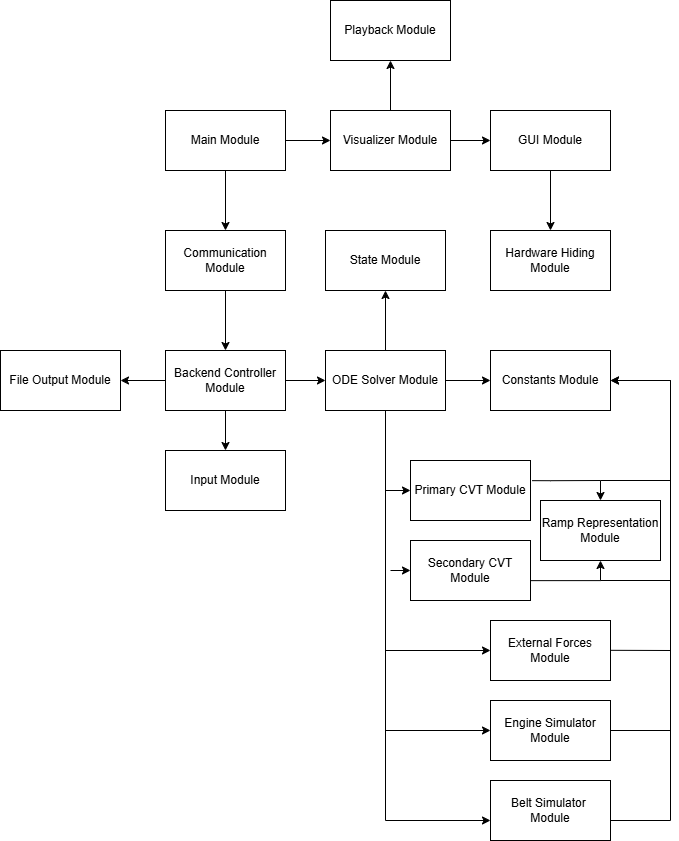

The diagram above was exported from draw.io. Its source (the exported page's mxGraphModel, read from the mxfile embedded in the PNG):
<mxGraphModel dx="1880" dy="882" grid="1" gridSize="10" guides="1" tooltips="1" connect="1" arrows="1" fold="1" page="1" pageScale="1" pageWidth="850" pageHeight="1100" math="0" shadow="0">
  <root>
    <mxCell id="0" />
    <mxCell id="1" parent="0" />
    <mxCell id="UuOGME-IIKkwFQBuL3NC-7" style="edgeStyle=orthogonalEdgeStyle;rounded=0;orthogonalLoop=1;jettySize=auto;html=1;entryX=0.5;entryY=0;entryDx=0;entryDy=0;" parent="1" source="RyQNaUCqHARCVHS1OKtU-1" target="UuOGME-IIKkwFQBuL3NC-1" edge="1">
      <mxGeometry relative="1" as="geometry">
        <mxPoint x="340" y="250" as="targetPoint" />
      </mxGeometry>
    </mxCell>
    <mxCell id="7I5WWt3WOMvoSgkUaCPr-1" style="edgeStyle=orthogonalEdgeStyle;rounded=0;orthogonalLoop=1;jettySize=auto;html=1;exitX=1;exitY=0.5;exitDx=0;exitDy=0;entryX=0;entryY=0.5;entryDx=0;entryDy=0;" parent="1" source="RyQNaUCqHARCVHS1OKtU-1" target="7I5WWt3WOMvoSgkUaCPr-2" edge="1">
      <mxGeometry relative="1" as="geometry">
        <mxPoint x="390" y="200" as="targetPoint" />
      </mxGeometry>
    </mxCell>
    <mxCell id="RyQNaUCqHARCVHS1OKtU-1" value="Main Module" style="whiteSpace=wrap;html=1;" parent="1" vertex="1">
      <mxGeometry x="275" y="140" width="120" height="60" as="geometry" />
    </mxCell>
    <mxCell id="UuOGME-IIKkwFQBuL3NC-5" style="edgeStyle=orthogonalEdgeStyle;rounded=0;orthogonalLoop=1;jettySize=auto;html=1;entryX=0.5;entryY=0;entryDx=0;entryDy=0;" parent="1" source="UuOGME-IIKkwFQBuL3NC-1" target="UuOGME-IIKkwFQBuL3NC-2" edge="1">
      <mxGeometry relative="1" as="geometry">
        <mxPoint x="330" y="390" as="targetPoint" />
      </mxGeometry>
    </mxCell>
    <mxCell id="UuOGME-IIKkwFQBuL3NC-1" value="Communication Module" style="whiteSpace=wrap;html=1;" parent="1" vertex="1">
      <mxGeometry x="275" y="260" width="120" height="60" as="geometry" />
    </mxCell>
    <mxCell id="UuOGME-IIKkwFQBuL3NC-6" style="edgeStyle=orthogonalEdgeStyle;rounded=0;orthogonalLoop=1;jettySize=auto;html=1;" parent="1" source="UuOGME-IIKkwFQBuL3NC-2" target="UuOGME-IIKkwFQBuL3NC-3" edge="1">
      <mxGeometry relative="1" as="geometry" />
    </mxCell>
    <mxCell id="UuOGME-IIKkwFQBuL3NC-21" style="edgeStyle=orthogonalEdgeStyle;rounded=0;orthogonalLoop=1;jettySize=auto;html=1;entryX=1;entryY=0.5;entryDx=0;entryDy=0;" parent="1" source="UuOGME-IIKkwFQBuL3NC-2" target="UuOGME-IIKkwFQBuL3NC-20" edge="1">
      <mxGeometry relative="1" as="geometry">
        <mxPoint x="185" y="390" as="targetPoint" />
      </mxGeometry>
    </mxCell>
    <mxCell id="Crtgum5Uhq8uMtyWVeVX-5" style="edgeStyle=orthogonalEdgeStyle;rounded=0;orthogonalLoop=1;jettySize=auto;html=1;exitX=1;exitY=0.5;exitDx=0;exitDy=0;entryX=0;entryY=0.5;entryDx=0;entryDy=0;" parent="1" source="UuOGME-IIKkwFQBuL3NC-2" target="UuOGME-IIKkwFQBuL3NC-8" edge="1">
      <mxGeometry relative="1" as="geometry" />
    </mxCell>
    <mxCell id="UuOGME-IIKkwFQBuL3NC-2" value="Backend Controller Module" style="whiteSpace=wrap;html=1;" parent="1" vertex="1">
      <mxGeometry x="275" y="380" width="120" height="60" as="geometry" />
    </mxCell>
    <mxCell id="UuOGME-IIKkwFQBuL3NC-3" value="Input Module" style="rounded=0;whiteSpace=wrap;html=1;" parent="1" vertex="1">
      <mxGeometry x="275" y="480" width="120" height="60" as="geometry" />
    </mxCell>
    <mxCell id="UuOGME-IIKkwFQBuL3NC-14" style="edgeStyle=orthogonalEdgeStyle;rounded=0;orthogonalLoop=1;jettySize=auto;html=1;entryX=0;entryY=0.5;entryDx=0;entryDy=0;" parent="1" source="UuOGME-IIKkwFQBuL3NC-8" target="UuOGME-IIKkwFQBuL3NC-12" edge="1">
      <mxGeometry relative="1" as="geometry">
        <mxPoint x="600" y="420" as="targetPoint" />
      </mxGeometry>
    </mxCell>
    <mxCell id="Crtgum5Uhq8uMtyWVeVX-6" value="" style="edgeStyle=orthogonalEdgeStyle;rounded=0;orthogonalLoop=1;jettySize=auto;html=1;entryX=0.5;entryY=1;entryDx=0;entryDy=0;" parent="1" source="UuOGME-IIKkwFQBuL3NC-8" target="UuOGME-IIKkwFQBuL3NC-15" edge="1">
      <mxGeometry relative="1" as="geometry" />
    </mxCell>
    <mxCell id="hCrpWqYK238lm5uyCozG-1" style="edgeStyle=orthogonalEdgeStyle;rounded=0;orthogonalLoop=1;jettySize=auto;html=1;entryX=0;entryY=0.5;entryDx=0;entryDy=0;" parent="1" source="UuOGME-IIKkwFQBuL3NC-8" target="UuOGME-IIKkwFQBuL3NC-24" edge="1">
      <mxGeometry relative="1" as="geometry">
        <Array as="points">
          <mxPoint x="495" y="760" />
        </Array>
      </mxGeometry>
    </mxCell>
    <mxCell id="hCrpWqYK238lm5uyCozG-2" style="edgeStyle=orthogonalEdgeStyle;rounded=0;orthogonalLoop=1;jettySize=auto;html=1;exitX=0.5;exitY=1;exitDx=0;exitDy=0;entryX=0;entryY=0.5;entryDx=0;entryDy=0;" parent="1" source="UuOGME-IIKkwFQBuL3NC-8" target="UuOGME-IIKkwFQBuL3NC-25" edge="1">
      <mxGeometry relative="1" as="geometry">
        <mxPoint x="495" y="600" as="targetPoint" />
      </mxGeometry>
    </mxCell>
    <mxCell id="hCrpWqYK238lm5uyCozG-3" style="edgeStyle=orthogonalEdgeStyle;rounded=0;orthogonalLoop=1;jettySize=auto;html=1;exitX=0.5;exitY=1;exitDx=0;exitDy=0;entryX=0;entryY=0.5;entryDx=0;entryDy=0;" parent="1" source="UuOGME-IIKkwFQBuL3NC-8" target="UuOGME-IIKkwFQBuL3NC-26" edge="1">
      <mxGeometry relative="1" as="geometry" />
    </mxCell>
    <mxCell id="UuOGME-IIKkwFQBuL3NC-8" value="ODE Solver Module" style="rounded=0;whiteSpace=wrap;html=1;" parent="1" vertex="1">
      <mxGeometry x="435" y="380" width="120" height="60" as="geometry" />
    </mxCell>
    <mxCell id="7I5WWt3WOMvoSgkUaCPr-5" style="edgeStyle=orthogonalEdgeStyle;rounded=0;orthogonalLoop=1;jettySize=auto;html=1;entryX=0.5;entryY=0;entryDx=0;entryDy=0;" parent="1" source="7I5WWt3WOMvoSgkUaCPr-4" target="7I5WWt3WOMvoSgkUaCPr-6" edge="1">
      <mxGeometry relative="1" as="geometry">
        <mxPoint x="690" y="170" as="targetPoint" />
      </mxGeometry>
    </mxCell>
    <mxCell id="UuOGME-IIKkwFQBuL3NC-23" style="edgeStyle=orthogonalEdgeStyle;rounded=0;orthogonalLoop=1;jettySize=auto;html=1;" parent="1" source="7I5WWt3WOMvoSgkUaCPr-2" target="UuOGME-IIKkwFQBuL3NC-22" edge="1">
      <mxGeometry relative="1" as="geometry" />
    </mxCell>
    <mxCell id="7I5WWt3WOMvoSgkUaCPr-2" value="Visualizer Module" style="whiteSpace=wrap;html=1;" parent="1" vertex="1">
      <mxGeometry x="440" y="140" width="120" height="60" as="geometry" />
    </mxCell>
    <mxCell id="7I5WWt3WOMvoSgkUaCPr-4" value="GUI Module" style="whiteSpace=wrap;html=1;" parent="1" vertex="1">
      <mxGeometry x="600" y="140" width="120" height="60" as="geometry" />
    </mxCell>
    <mxCell id="UuOGME-IIKkwFQBuL3NC-12" value="Constants Module" style="rounded=0;whiteSpace=wrap;html=1;" parent="1" vertex="1">
      <mxGeometry x="600" y="380" width="120" height="60" as="geometry" />
    </mxCell>
    <mxCell id="7I5WWt3WOMvoSgkUaCPr-6" value="Hardware Hiding Module" style="whiteSpace=wrap;html=1;" parent="1" vertex="1">
      <mxGeometry x="600" y="260" width="120" height="60" as="geometry" />
    </mxCell>
    <mxCell id="7I5WWt3WOMvoSgkUaCPr-3" style="edgeStyle=orthogonalEdgeStyle;rounded=0;orthogonalLoop=1;jettySize=auto;html=1;entryX=0;entryY=0.5;entryDx=0;entryDy=0;" parent="1" source="7I5WWt3WOMvoSgkUaCPr-2" target="7I5WWt3WOMvoSgkUaCPr-4" edge="1">
      <mxGeometry relative="1" as="geometry">
        <mxPoint x="520" y="190" as="targetPoint" />
        <Array as="points" />
      </mxGeometry>
    </mxCell>
    <mxCell id="UuOGME-IIKkwFQBuL3NC-15" value="State Module" style="rounded=0;whiteSpace=wrap;html=1;" parent="1" vertex="1">
      <mxGeometry x="435" y="260" width="120" height="60" as="geometry" />
    </mxCell>
    <mxCell id="UuOGME-IIKkwFQBuL3NC-20" value="File Output Module" style="whiteSpace=wrap;html=1;" parent="1" vertex="1">
      <mxGeometry x="110" y="380" width="120" height="60" as="geometry" />
    </mxCell>
    <mxCell id="UuOGME-IIKkwFQBuL3NC-22" value="Playback Module" style="rounded=0;whiteSpace=wrap;html=1;" parent="1" vertex="1">
      <mxGeometry x="440" y="30" width="120" height="60" as="geometry" />
    </mxCell>
    <mxCell id="y4fiwZbdD5ArWd37hx3V-2" style="edgeStyle=orthogonalEdgeStyle;rounded=0;orthogonalLoop=1;jettySize=auto;html=1;exitX=1.014;exitY=0.336;exitDx=0;exitDy=0;entryX=0.5;entryY=0;entryDx=0;entryDy=0;exitPerimeter=0;" parent="1" source="UuOGME-IIKkwFQBuL3NC-26" target="MDt_VDy71XXrYsYPYqsx-4" edge="1">
      <mxGeometry relative="1" as="geometry" />
    </mxCell>
    <mxCell id="UuOGME-IIKkwFQBuL3NC-26" value="Primary CVT Module" style="rounded=0;whiteSpace=wrap;html=1;" parent="1" vertex="1">
      <mxGeometry x="520" y="490" width="120" height="60" as="geometry" />
    </mxCell>
    <mxCell id="hCrpWqYK238lm5uyCozG-6" style="edgeStyle=orthogonalEdgeStyle;rounded=0;orthogonalLoop=1;jettySize=auto;html=1;exitX=1;exitY=0.5;exitDx=0;exitDy=0;" parent="1" source="UuOGME-IIKkwFQBuL3NC-24" edge="1">
      <mxGeometry relative="1" as="geometry">
        <Array as="points">
          <mxPoint x="780" y="760" />
          <mxPoint x="780" y="410" />
        </Array>
        <mxPoint x="760" y="760" as="sourcePoint" />
        <mxPoint x="720" y="410" as="targetPoint" />
      </mxGeometry>
    </mxCell>
    <mxCell id="UuOGME-IIKkwFQBuL3NC-24" value="Engine Simulator Module" style="rounded=0;whiteSpace=wrap;html=1;" parent="1" vertex="1">
      <mxGeometry x="600" y="730" width="120" height="60" as="geometry" />
    </mxCell>
    <mxCell id="UuOGME-IIKkwFQBuL3NC-25" value="External Forces Module" style="rounded=0;whiteSpace=wrap;html=1;" parent="1" vertex="1">
      <mxGeometry x="600" y="650" width="120" height="60" as="geometry" />
    </mxCell>
    <mxCell id="-i2FkbhCEl7bcNBRyrg7-3" style="edgeStyle=orthogonalEdgeStyle;rounded=0;orthogonalLoop=1;jettySize=auto;html=1;entryX=0;entryY=0.5;entryDx=0;entryDy=0;" parent="1" target="-i2FkbhCEl7bcNBRyrg7-2" edge="1">
      <mxGeometry relative="1" as="geometry">
        <mxPoint x="500" y="600" as="sourcePoint" />
      </mxGeometry>
    </mxCell>
    <mxCell id="y4fiwZbdD5ArWd37hx3V-1" style="edgeStyle=orthogonalEdgeStyle;rounded=0;orthogonalLoop=1;jettySize=auto;html=1;entryX=0.5;entryY=1;entryDx=0;entryDy=0;exitX=0.988;exitY=0.669;exitDx=0;exitDy=0;exitPerimeter=0;" parent="1" source="-i2FkbhCEl7bcNBRyrg7-2" target="MDt_VDy71XXrYsYPYqsx-4" edge="1">
      <mxGeometry relative="1" as="geometry" />
    </mxCell>
    <mxCell id="-i2FkbhCEl7bcNBRyrg7-2" value="Secondary CVT Module" style="rounded=0;whiteSpace=wrap;html=1;" parent="1" vertex="1">
      <mxGeometry x="520" y="570" width="120" height="60" as="geometry" />
    </mxCell>
    <mxCell id="MDt_VDy71XXrYsYPYqsx-1" value="Belt Simulator&amp;nbsp; Module" style="rounded=0;whiteSpace=wrap;html=1;" parent="1" vertex="1">
      <mxGeometry x="600" y="810" width="120" height="60" as="geometry" />
    </mxCell>
    <mxCell id="MDt_VDy71XXrYsYPYqsx-4" value="Ramp Representation Module" style="rounded=0;whiteSpace=wrap;html=1;" parent="1" vertex="1">
      <mxGeometry x="650" y="530" width="120" height="60" as="geometry" />
    </mxCell>
    <mxCell id="VgpJaVgi6wZPytLBnX3a-4" style="edgeStyle=orthogonalEdgeStyle;rounded=0;orthogonalLoop=1;jettySize=auto;html=1;" parent="1" edge="1">
      <mxGeometry relative="1" as="geometry">
        <Array as="points">
          <mxPoint x="495" y="850" />
          <mxPoint x="600" y="850" />
        </Array>
        <mxPoint x="495" y="450" as="sourcePoint" />
        <mxPoint x="600" y="850" as="targetPoint" />
      </mxGeometry>
    </mxCell>
    <mxCell id="VgpJaVgi6wZPytLBnX3a-5" style="edgeStyle=orthogonalEdgeStyle;rounded=0;orthogonalLoop=1;jettySize=auto;html=1;exitX=1;exitY=0.75;exitDx=0;exitDy=0;entryX=1;entryY=0.5;entryDx=0;entryDy=0;" parent="1" source="MDt_VDy71XXrYsYPYqsx-1" target="UuOGME-IIKkwFQBuL3NC-12" edge="1">
      <mxGeometry relative="1" as="geometry">
        <mxPoint x="760" y="850" as="sourcePoint" />
        <mxPoint x="760" y="410" as="targetPoint" />
        <Array as="points">
          <mxPoint x="720" y="850" />
          <mxPoint x="780" y="850" />
          <mxPoint x="780" y="410" />
        </Array>
      </mxGeometry>
    </mxCell>
    <mxCell id="y4fiwZbdD5ArWd37hx3V-4" value="" style="endArrow=none;html=1;rounded=0;" parent="1" edge="1">
      <mxGeometry width="50" height="50" relative="1" as="geometry">
        <mxPoint x="720" y="679.81" as="sourcePoint" />
        <mxPoint x="780" y="680" as="targetPoint" />
      </mxGeometry>
    </mxCell>
    <mxCell id="y4fiwZbdD5ArWd37hx3V-6" value="" style="endArrow=none;html=1;rounded=0;" parent="1" edge="1">
      <mxGeometry width="50" height="50" relative="1" as="geometry">
        <mxPoint x="710" y="510" as="sourcePoint" />
        <mxPoint x="780" y="510" as="targetPoint" />
      </mxGeometry>
    </mxCell>
    <mxCell id="y4fiwZbdD5ArWd37hx3V-7" value="" style="endArrow=none;html=1;rounded=0;" parent="1" edge="1">
      <mxGeometry width="50" height="50" relative="1" as="geometry">
        <mxPoint x="710" y="610" as="sourcePoint" />
        <mxPoint x="780" y="610" as="targetPoint" />
      </mxGeometry>
    </mxCell>
  </root>
</mxGraphModel>